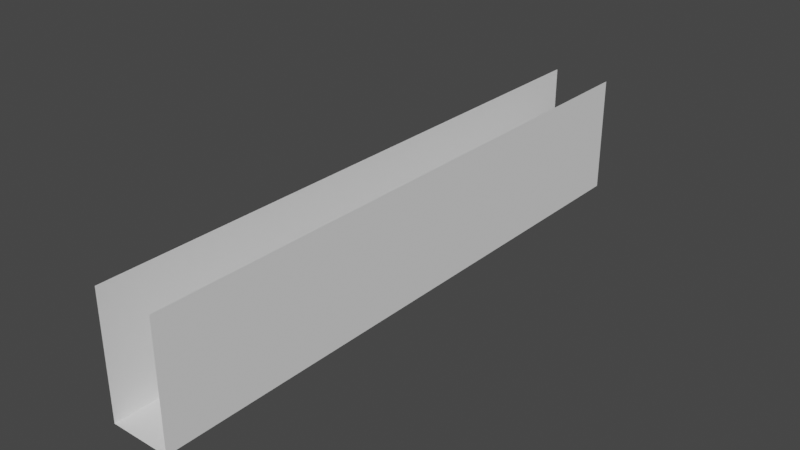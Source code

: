 # Source: level9.blend  (saved by Blender 3.4.6; exported with 4.5.12 LTS)
import bpy
from mathutils import Matrix  # noqa: F401  (used for matrix-valued properties, if any)

bpy.ops.wm.read_factory_settings(use_empty=True)
scene = bpy.context.scene
scene.name = 'Scene'

# ---- collections
col_collection = bpy.data.collections.new('Collection'); scene.collection.children.link(col_collection)

# ---- world
world_world = bpy.data.worlds.new('World'); scene.world = world_world
world_world.use_nodes = True; world_world.node_tree.nodes.clear()
_N = world_world.node_tree.nodes; _L = world_world.node_tree.links
n0 = _N.new('ShaderNodeOutputWorld'); n0.name = 'World Output'; n0.location = (300, 300)
n1 = _N.new('ShaderNodeBackground'); n1.name = 'Background'; n1.location = (10, 300)
n1.inputs[0].default_value = (0.05088, 0.05088, 0.05088, 1.0)
_L.new(n1.outputs[0], n0.inputs[0])
n0.is_active_output = True
world_world.color = (0.05088, 0.05088, 0.05088)
world_world.use_sun_shadow = False
world_world.sun_shadow_jitter_overblur = 0.0

# ---- meshes
me_plane = bpy.data.meshes.new('Plane')
me_plane.from_pydata([(-0.4, -4.0, 0.8727), (-0.4, 4.0, 0.8727), (-0.4, 4.0, 0.4727), (-0.4, -4.0, 0.4727), (-0.4, 4.0, 0.07273), (-0.4, -4.0, 0.07273), (-0.4, -4.0, -0.3273), (-0.4, 4.0, -0.3273), (-0.4, -4.0, -0.7273), (-0.4, 4.0, -0.7273), (5.96e-08, -4.0, -0.7273), (0.4, -4.0, -0.7273), (5.96e-08, 4.0, -0.7273), (0.4, 4.0, -0.7273), (0.4, -4.0, -0.3273), (0.4, 4.0, -0.3273), (0.4, -4.0, 0.07273), (0.4, 4.0, 0.07273), (0.4, 4.0, 0.4727), (0.4, -4.0, 0.4727), (0.4, 4.0, 0.8727), (0.4, -4.0, 0.8727)], [], [(0, 3, 2, 1), (3, 5, 4, 2), (5, 6, 7, 4), (6, 8, 9, 7), (8, 10, 12, 9), (10, 11, 13, 12), (11, 14, 15, 13), (14, 16, 17, 15), (16, 19, 18, 17), (18, 19, 21, 20)])
_uv = me_plane.uv_layers.new(name='UVMap')
_uv.uv.foreach_set('vector', [0.0, 0.0, 1.0, 0.0, 1.0, 1.0, 0.0, 1.0, 0.0, 0.0, 1.0, 0.0, 1.0, 1.0, 0.0, 1.0, 0.0, 0.0, 1.0, 0.0, 1.0, 1.0, 0.0, 1.0, 0.0, 0.0, 1.0, 0.0, 1.0, 1.0, 0.0, 1.0, 0.0, 0.0, 1.0, 0.0, 1.0, 1.0, 0.0, 1.0, 0.0, 0.0, 1.0, 0.0, 1.0, 1.0, 0.0, 1.0, 0.0, 0.0, 1.0, 0.0, 1.0, 1.0, 0.0, 1.0, 0.0, 0.0, 1.0, 0.0, 1.0, 1.0, 0.0, 1.0, 0.0, 0.0, 1.0, 0.0, 1.0, 1.0, 0.0, 1.0, 1.0, 1.0, 1.0, 0.0, 1.0, 0.0, 1.0, 1.0])
me_plane.update()

# ---- objects
ob_plane = bpy.data.objects.new('Plane', me_plane)

# ---- transforms, parenting, visibility, modifiers, constraints
ob_plane.location = (0.0, 0.0, 0.0)

# ---- collection membership
col_collection.objects.link(ob_plane)

# ---- scene / render settings (as saved in the file)
scene.frame_start = 1; scene.frame_end = 250; scene.frame_set(1)
scene.render.engine = 'BLENDER_EEVEE_NEXT'
scene.cycles.sampling_pattern = 'TABULATED_SOBOL'
scene.cycles.use_light_tree = False
scene.view_settings.view_transform = 'Filmic'
bpy.context.view_layer.update()

# ---- added for rendering (the .blend has no active camera and no usable light): camera, sun
cam_auto = bpy.data.cameras.new('AutoCamera')
cam_auto.lens = 50.0
cam_auto.sensor_width = 36.0
cam_auto.clip_end = 1000.0
ob_auto_camera = bpy.data.objects.new('AutoCamera', cam_auto)
scene.collection.objects.link(ob_auto_camera)
ob_auto_camera.location = (7.58458, -9.1015, 6.1404)
ob_auto_camera.rotation_euler = (1.09748, -7.21219e-08, 0.694738)
scene.camera = ob_auto_camera
light_auto_sun = bpy.data.lights.new('AutoSun', 'SUN')
light_auto_sun.energy = 3.0
light_auto_sun.angle = 0.0523599
ob_auto_sun = bpy.data.objects.new('AutoSun', light_auto_sun)
scene.collection.objects.link(ob_auto_sun)
ob_auto_sun.rotation_euler = (0.872665, 0.174533, 0.523599)
bpy.context.view_layer.update()
